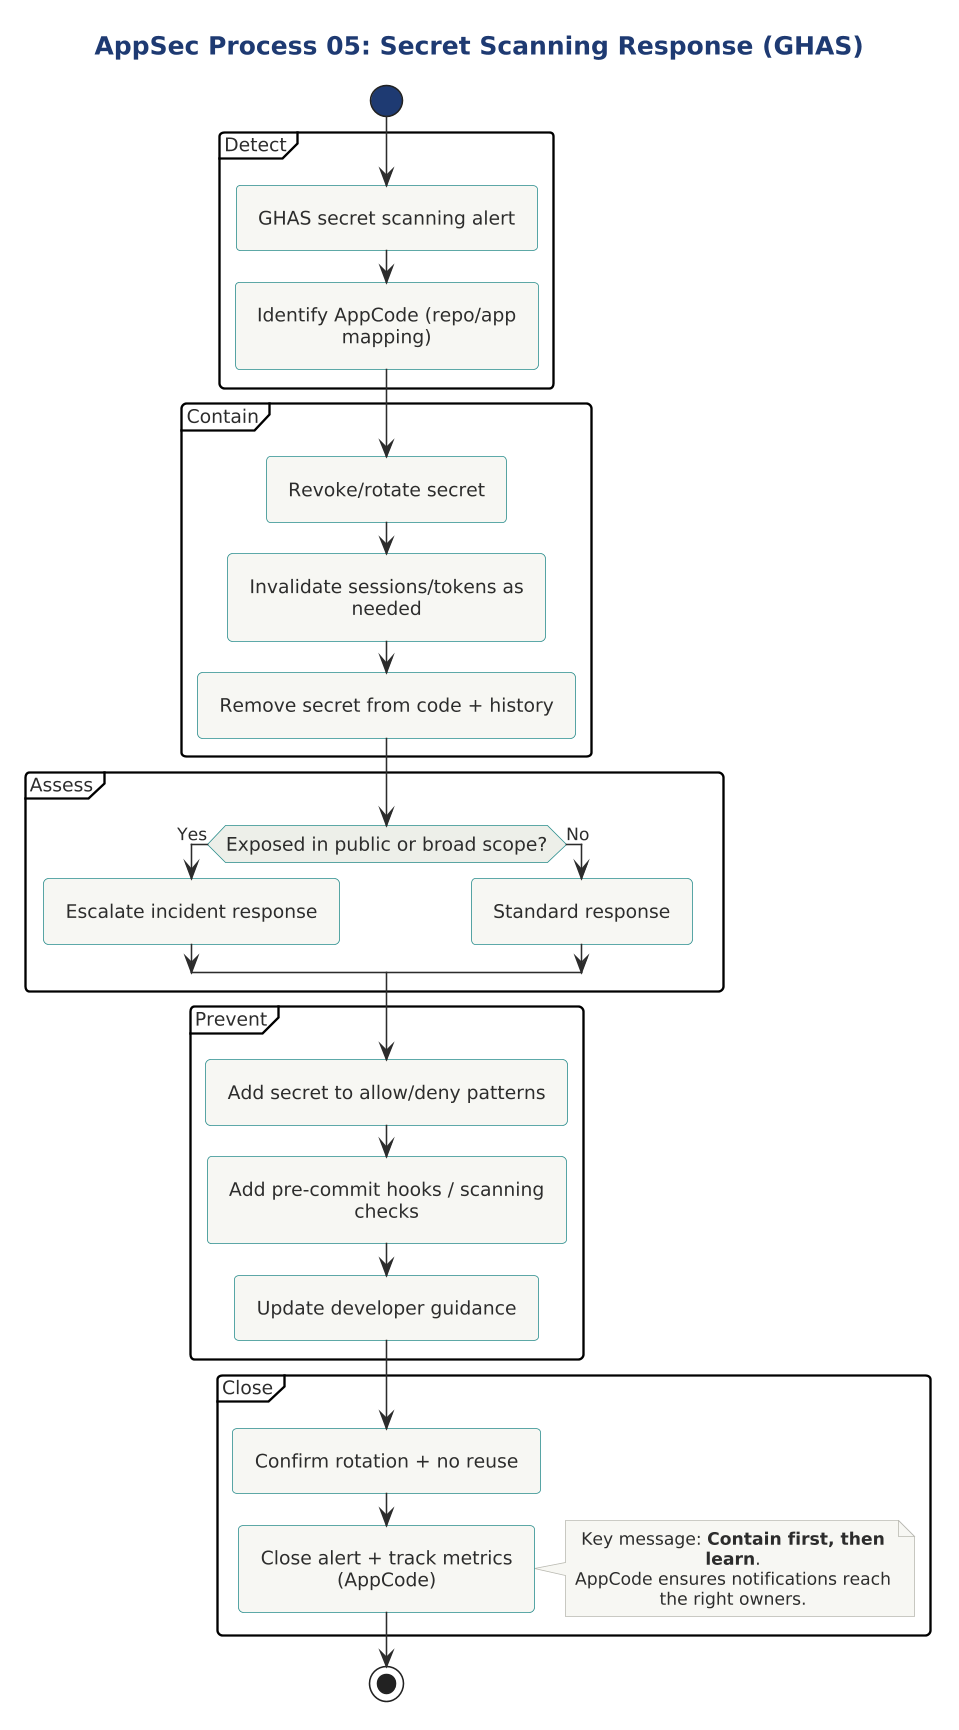

The diagram above was rendered by PlantUML. Its source (embedded in the PNG):
@startuml

skinparam dpi 150



!include ../../../../../tooling/styles/plantuml/behavioral/activity-diagram-style.iuml

title AppSec Process 05: Secret Scanning Response (GHAS)

' Purpose: Rapidly contain credential exposure with clear ownership (AppCode) and repeatable rotation.

start

partition "Detect" {
  :GHAS secret scanning alert;
  :Identify AppCode (repo/app mapping);
}

partition "Contain" {
  :Revoke/rotate secret;
  :Invalidate sessions/tokens as needed;
  :Remove secret from code + history;
}

partition "Assess" {
  if (Exposed in public or broad scope?) then (Yes)
    :Escalate incident response;
  else (No)
    :Standard response;
  endif
}

partition "Prevent" {
  :Add secret to allow/deny patterns;
  :Add pre-commit hooks / scanning checks;
  :Update developer guidance;
}

partition "Close" {
  :Confirm rotation + no reuse;
  :Close alert + track metrics (AppCode);
}

note right
Key message: **Contain first, then learn**.
AppCode ensures notifications reach the right owners.
end note

stop
@enduml